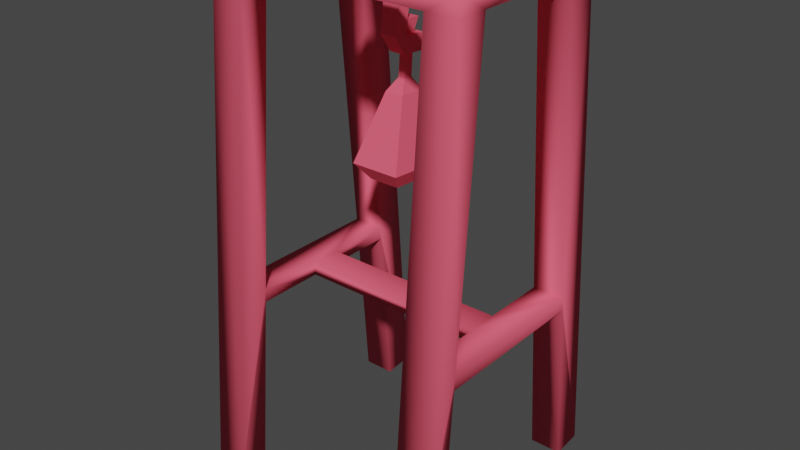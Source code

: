 # Source: viande.blend  (saved by Blender 2.93.21; exported with 4.5.12 LTS)
import bpy
from mathutils import Matrix  # noqa: F401  (used for matrix-valued properties, if any)

bpy.ops.wm.read_factory_settings(use_empty=True)
scene = bpy.context.scene
scene.name = 'Scene'

# ---- collections
col_collection = bpy.data.collections.new('Collection'); scene.collection.children.link(col_collection)

# ---- materials (node trees are filled in below, after node groups)
mat_color_15277357 = bpy.data.materials.new('color_15277357')
mat_color_15277357.use_transparent_shadow = False
mat_color_15277357.diffuse_color = (0.9137, 0.1137, 0.1765, 1.0)
mat_color_15277357.roughness = 1.0
mat_color_15277357.specular_intensity = 0.0

# ---- material node trees
mat_color_15277357.use_nodes = True; mat_color_15277357.node_tree.nodes.clear()
_N = mat_color_15277357.node_tree.nodes; _L = mat_color_15277357.node_tree.links
n0 = _N.new('ShaderNodeBsdfPrincipled'); n0.name = 'Principled BSDF'; n0.location = (10, 300)
n0.distribution = 'GGX'
n0.subsurface_method = 'BURLEY'
n0.inputs[0].default_value = (0.9137, 0.1137, 0.1765, 1.0)
n0.inputs[2].default_value = 1.0
n0.inputs[3].default_value = 1.45
n0.inputs[13].default_value = 0.0
n0.inputs[27].default_value = (0.0, 0.0, 0.0, 1.0)
n0.inputs[28].default_value = 1.0
n1 = _N.new('ShaderNodeOutputMaterial'); n1.name = 'Material Output'; n1.location = (300, 300)
_L.new(n0.outputs[0], n1.inputs[0])
n1.is_active_output = True

# ---- world
world_world = bpy.data.worlds.new('World'); scene.world = world_world
world_world.use_nodes = True; world_world.node_tree.nodes.clear()
_N = world_world.node_tree.nodes; _L = world_world.node_tree.links
n0 = _N.new('ShaderNodeOutputWorld'); n0.name = 'World Output'; n0.location = (300, 300)
n1 = _N.new('ShaderNodeBackground'); n1.name = 'Background'; n1.location = (10, 300)
n1.inputs[0].default_value = (0.05088, 0.05088, 0.05088, 1.0)
_L.new(n1.outputs[0], n0.inputs[0])
n0.is_active_output = True
world_world.color = (0.05088, 0.05088, 0.05088)
world_world.use_sun_shadow = False
world_world.sun_shadow_jitter_overblur = 0.0

# ---- meshes
me_obj_0 = bpy.data.meshes.new('obj_0')
me_obj_0.from_pydata([(-0.3012, 0.665, 0.2101), (-0.3012, 0.6235, 0.2094), (0.3007, 0.665, 0.2101), (-0.2259, -0.1254, 0.1962), (-0.2259, -0.1254, 0.03653), (-0.2259, -0.09378, 0.1937), (-0.2259, -0.5307, 0.3013), (-0.2259, 0.6235, 0.2094), (-0.2259, -0.09378, 0.03653), (0.2255, -0.1254, 0.03653), (0.2255, -0.09378, 0.03653), (0.2255, 0.6235, 0.2094), (0.3007, 0.6235, -0.209), (0.3007, -0.5307, -0.3006), (0.2255, -0.5307, -0.3006), (0.2255, 0.6235, -0.2086), (-0.2259, -0.1254, -0.1955), (-0.2259, -0.5307, -0.3006), (-0.2259, -0.09378, -0.193), (-0.2259, -0.5376, -0.2285), (-0.2259, 0.6235, -0.2086), (0.3007, 0.6235, 0.2097), (-0.3012, -0.5307, -0.3006), (-0.3012, 0.6235, -0.209), (-0.2259, 0.665, -0.1371), (-0.02281, 0.665, -0.1371), (-0.3012, 0.665, -0.2094), (0.3007, 0.665, -0.2094), (-0.3012, 0.665, 0.1934), (-0.2259, 0.665, 0.1378), (0.2255, -0.5307, 0.3013), (0.3007, -0.5307, 0.3013), (-0.2259, 0.6235, -0.1371), (0.3007, -0.1254, 0.1962), (0.3007, -0.5376, 0.2292), (0.2255, -0.5376, 0.2292), (0.2255, -0.1254, 0.1962), (0.2255, -0.1254, -0.1955), (0.2255, -0.5376, -0.2285), (0.3007, -0.5376, -0.2285), (0.2255, -0.09378, -0.0358), (0.2255, -0.1254, -0.0358), (-0.2259, -0.1254, -0.0358), (-0.2259, -0.09378, -0.0358), (0.3007, -0.1254, -0.1955), (-0.3012, -0.5307, 0.3013), (-0.3012, -0.09378, 0.1937), (-0.3012, -0.5376, -0.2285), (-0.3012, -0.1254, -0.1955), (-0.3012, -0.1254, 0.1962), (0.02233, 0.665, 0.1378), (0.2255, 0.665, 0.1378), (0.02233, 0.6235, 0.1378), (-0.3012, -0.09378, -0.193), (-0.3012, 0.6235, -0.1348), (0.2255, -0.09378, 0.1937), (0.2255, 0.6235, -0.1371), (0.2255, 0.6235, 0.1355), (0.2255, 0.665, -0.1371), (0.02233, 0.665, -0.1371), (0.02233, 0.6235, -0.1371), (-0.2259, -0.5376, 0.2292), (-0.3012, -0.5376, 0.2292), (0.2255, -0.09378, -0.193), (-0.3012, 0.6235, 0.1355), (-0.2259, 0.6235, 0.1378), (0.3007, -0.09378, -0.193), (0.3007, -0.09378, 0.1937), (-0.02281, 0.6235, 0.1378), (-0.02281, 0.6235, -0.1371), (0.3007, 0.6235, -0.1348), (0.3007, 0.6235, 0.1355), (-0.02281, 0.665, 0.1378), (0.01885, 0.6284, -0.01885), (0.01885, 0.5078, 0.002672), (0.01885, 0.6284, 0.01885), (0.01885, 0.4951, 0.03817), (-0.01885, 0.6284, -0.01885), (-0.01885, 0.5078, 0.002672), (-0.01885, 0.6284, 0.01885), (-0.01885, 0.4951, 0.03817), (0.007432, 0.4866, -0.0328), (0.01885, 0.4854, -0.04993), (0.01885, 0.4478, -0.04737), (-0.01885, 0.4854, -0.04993), (-0.01885, 0.4478, -0.04737), (-0.01885, 0.4517, 0.0092), (-0.01885, 0.4893, 0.006633), (0.01885, 0.4517, 0.0092), (0.01885, 0.4893, 0.006633), (-0.007432, 0.4866, -0.0328), (-0.007432, 0.4881, -0.0105), (0.007432, 0.4881, -0.0105), (0.01231, 0.5181, -0.0423), (-0.01231, 0.5181, -0.0423), (-0.01231, 0.5206, -0.005362), (0.01231, 0.5206, -0.005362), (0.007567, 0.449, -0.03044), (-0.007567, 0.449, -0.03044), (-0.007567, 0.4505, -0.007729), (0.007567, 0.4505, -0.007729), (0.007567, 0.3946, -0.02672), (-0.007567, 0.3946, -0.02672), (-0.007567, 0.3961, -0.004015), (0.007567, 0.3961, -0.004015), (0.02224, 0.3644, -0.04715), (-0.02224, 0.3644, -0.04715), (-0.02224, 0.3689, 0.01958), (0.02224, 0.3689, 0.01958), (0.05731, 0.2093, -0.08943), (-0.05731, 0.2093, -0.08943), (-0.05731, 0.221, 0.08254), (0.05731, 0.221, 0.08254), (0.03525, 0.174, -0.05377), (-0.03525, 0.174, -0.05377), (-0.03525, 0.1812, 0.052), (0.03525, 0.1812, 0.052), (0.005432, 0.16, -0.007864), (-0.005432, 0.16, -0.007864), (-0.005432, 0.1611, 0.008435), (0.005432, 0.1611, 0.008435)], [], [(0, 1, 2), (3, 4, 5), (3, 5, 6), (7, 6, 5), (8, 4, 9), (8, 9, 10), (2, 1, 7), (7, 11, 2), (12, 13, 14), (12, 14, 15), (16, 17, 18), (19, 17, 16), (20, 18, 17), (2, 11, 21), (22, 23, 17), (20, 17, 23), (24, 25, 26), (27, 26, 25), (26, 28, 29), (11, 30, 31), (11, 31, 21), (20, 32, 18), (33, 34, 35), (33, 35, 36), (37, 38, 39), (40, 41, 42), (40, 42, 43), (37, 39, 44), (1, 45, 6), (1, 6, 7), (5, 8, 46), (19, 16, 47), (48, 47, 16), (36, 9, 33), (48, 42, 49), (50, 51, 52), (46, 53, 49), (27, 12, 23), (27, 23, 26), (48, 53, 22), (47, 48, 22), (23, 22, 53), (53, 54, 23), (9, 36, 55), (56, 57, 58), (20, 15, 56), (59, 60, 58), (37, 14, 38), (12, 15, 23), (15, 20, 23), (51, 58, 57), (3, 61, 62), (3, 62, 49), (14, 63, 15), (37, 63, 14), (56, 15, 63), (52, 60, 50), (10, 9, 55), (59, 50, 60), (40, 63, 41), (37, 41, 63), (64, 54, 32), (64, 32, 65), (0, 29, 28), (44, 66, 33), (67, 33, 66), (44, 13, 66), (12, 66, 13), (39, 13, 44), (29, 24, 26), (52, 68, 69), (70, 27, 71), (52, 69, 60), (72, 2, 50), (51, 50, 2), (70, 71, 56), (12, 27, 70), (8, 5, 4), (71, 57, 56), (58, 27, 59), (49, 45, 46), (62, 45, 49), (45, 1, 46), (0, 28, 1), (16, 18, 42), (43, 42, 18), (51, 27, 58), (54, 64, 26), (2, 72, 0), (71, 67, 55), (57, 71, 55), (7, 57, 11), (46, 1, 64), (46, 64, 5), (65, 5, 64), (59, 27, 25), (50, 59, 25), (72, 50, 25), (29, 0, 72), (65, 68, 7), (52, 57, 7), (51, 57, 52), (72, 68, 29), (57, 55, 11), (36, 30, 55), (35, 30, 36), (11, 55, 30), (68, 52, 7), (28, 64, 1), (65, 29, 68), (27, 51, 2), (33, 67, 31), (34, 33, 31), (21, 31, 67), (67, 71, 21), (27, 2, 71), (2, 21, 71), (8, 10, 40), (8, 40, 43), (61, 3, 6), (5, 65, 7), (63, 40, 66), (40, 10, 66), (67, 66, 10), (67, 10, 55), (25, 24, 69), (32, 69, 24), (18, 53, 43), (46, 8, 53), (43, 53, 8), (65, 32, 24), (29, 65, 24), (70, 56, 66), (63, 66, 56), (9, 4, 42), (9, 42, 41), (26, 23, 54), (28, 26, 64), (18, 32, 53), (54, 53, 32), (58, 60, 56), (69, 32, 20), (69, 20, 60), (37, 44, 41), (44, 33, 41), (9, 41, 33), (56, 60, 20), (16, 42, 48), (4, 49, 42), (3, 49, 4), (12, 70, 66), (48, 49, 53), (72, 25, 68), (69, 68, 25), (34, 31, 30, 35), (62, 61, 6, 45), (47, 22, 17, 19), (13, 39, 38, 14), (73, 74, 76, 75), (75, 76, 80, 79), (79, 80, 78, 77), (77, 78, 74, 73), (85, 86, 99, 98), (82, 84, 85, 83), (88, 89, 82, 83), (74, 78, 87, 89), (87, 86, 85, 84), (80, 87, 78), (76, 89, 88), (80, 76, 88, 86), (84, 82, 81, 90), (91, 90, 94, 95), (82, 89, 92, 81), (87, 84, 90, 91), (89, 87, 91, 92), (96, 95, 94, 93), (81, 92, 96, 93), (92, 91, 95, 96), (90, 81, 93, 94), (99, 100, 104, 103), (83, 85, 98, 97), (86, 88, 100, 99), (88, 83, 97, 100), (101, 102, 106, 105), (100, 97, 101, 104), (97, 98, 102, 101), (98, 99, 103, 102), (107, 108, 112, 111), (102, 103, 107, 106), (103, 104, 108, 107), (104, 101, 105, 108), (112, 109, 113, 116), (108, 105, 109, 112), (105, 106, 110, 109), (106, 107, 111, 110), (113, 114, 118, 117), (109, 110, 114, 113), (110, 111, 115, 114), (111, 112, 116, 115), (119, 120, 117, 118), (114, 115, 119, 118), (115, 116, 120, 119), (116, 113, 117, 120), (80, 86, 87), (76, 74, 89)])
me_obj_0.polygons.foreach_set('use_smooth', [1, 1, 1, 1, 1, 1, 1, 1, 1, 1, 1, 1, 1, 1, 1, 1, 1, 1, 1, 1, 1, 1, 1, 1, 1, 1, 1, 1, 1, 1, 1, 1, 1, 1, 1, 1, 1, 1, 1, 1, 1, 1, 1, 1, 1, 1, 1, 1, 1, 1, 1, 1, 1, 1, 1, 1, 1, 1, 1, 1, 1, 1, 1, 1, 1, 1, 1, 1, 1, 1, 1, 1, 1, 1, 1, 1, 1, 1, 1, 1, 1, 1, 1, 1, 1, 1, 1, 1, 1, 1, 1, 1, 1, 1, 1, 1, 1, 1, 1, 1, 1, 1, 1, 1, 1, 1, 1, 1, 1, 1, 1, 1, 1, 1, 1, 1, 1, 1, 1, 1, 1, 1, 1, 1, 1, 1, 1, 1, 1, 1, 1, 1, 1, 1, 1, 1, 1, 1, 1, 1, 1, 1, 1, 1, 1, 1, 1, 1, 1, 1, 1, 1, 1, 1, 1, 1, 1, 1, 0, 0, 0, 0, 0, 0, 0, 0, 0, 0, 0, 0, 0, 0, 0, 0, 0, 0, 0, 0, 0, 0, 0, 0, 0, 0, 0, 0, 0, 0, 0, 0, 0, 0, 0, 0, 0, 0, 0, 0, 0, 0, 0, 0, 0, 0, 0])
_uv = me_obj_0.uv_layers.new(name='UVMap')
_uv.uv.foreach_set('vector', [0.09368, 0.5647, 0.07259, 0.5648, 0.09364, 0.2588, 0.02156, 0.7928, 0.02156, 0.714, 0.03716, 0.7915, 0.3199, 0.2109, 0.3199, 0.2331, 0.2844, 0.01545, 0.2842, 0.583, 0.2844, 0.01545, 0.3199, 0.2331, 0.1898, 0.9798, 0.1751, 0.9798, 0.1751, 0.7701, 0.1898, 0.9798, 0.1751, 0.7701, 0.1898, 0.7701, 0.09364, 0.2588, 0.07259, 0.5648, 0.07054, 0.5263, 0.07054, 0.5263, 0.07226, 0.2969, 0.09364, 0.2588, 0.08713, 0.5847, 0.08735, 0.01718, 0.1242, 0.01719, 0.08713, 0.5847, 0.1242, 0.01719, 0.124, 0.5848, 0.4842, 0.2185, 0.5213, 0.01603, 0.4852, 0.2343, 0.4857, 0.01522, 0.5213, 0.01603, 0.4842, 0.2185, 0.5203, 0.5852, 0.4852, 0.2343, 0.5213, 0.01603, 0.09364, 0.2588, 0.07226, 0.2969, 0.07255, 0.2587, 0.5583, 0.0161, 0.5572, 0.5853, 0.5213, 0.01603, 0.5203, 0.5852, 0.5213, 0.01603, 0.5572, 0.5853, 0.2218, 0.5077, 0.2237, 0.4008, 0.2592, 0.5479, 0.2647, 0.2313, 0.2592, 0.5479, 0.2237, 0.4008, 0.404, 0.1431, 0.404, 0.3256, 0.3699, 0.3004, 0.3664, 0.5829, 0.3673, 0.01374, 0.4043, 0.0138, 0.3664, 0.5829, 0.4043, 0.0138, 0.4034, 0.583, 0.5203, 0.5852, 0.4852, 0.588, 0.4852, 0.2343, 0.4397, 0.2098, 0.4388, 0.01311, 0.4745, 0.01293, 0.4397, 0.2098, 0.4745, 0.01293, 0.4755, 0.2096, 0.01371, 0.2188, 0.015, 0.01617, 0.05188, 0.01641, 0.2234, 0.7701, 0.2381, 0.7701, 0.2381, 0.9798, 0.2234, 0.7701, 0.2381, 0.9798, 0.2234, 0.9798, 0.01371, 0.2188, 0.05188, 0.01641, 0.05058, 0.2191, 0.2473, 0.583, 0.2475, 0.01544, 0.2844, 0.01545, 0.2473, 0.583, 0.2844, 0.01545, 0.2842, 0.583, 0.03716, 0.7915, 0.03716, 0.714, 0.07427, 0.7915, 0.6285, 0.01525, 0.6295, 0.212, 0.5927, 0.01541, 0.5937, 0.2121, 0.5927, 0.01541, 0.6295, 0.212, 0.12, 0.7984, 0.12, 0.8735, 0.08461, 0.7984, 0.08987, 0.5995, 0.127, 0.6783, 0.08987, 0.7928, 0.1304, 0.4003, 0.1304, 0.2971, 0.1515, 0.4003, 0.07427, 0.7915, 0.07427, 0.6008, 0.08987, 0.7928, 0.2647, 0.2313, 0.2865, 0.2317, 0.281, 0.5483, 0.2647, 0.2313, 0.281, 0.5483, 0.2592, 0.5479, 0.5937, 0.2121, 0.5936, 0.2345, 0.5583, 0.0161, 0.5927, 0.01541, 0.5937, 0.2121, 0.5583, 0.0161, 0.5572, 0.5853, 0.5583, 0.0161, 0.5936, 0.2345, 0.5936, 0.2345, 0.5936, 0.5883, 0.5572, 0.5853, 0.01949, 0.8735, 0.01949, 0.7984, 0.03436, 0.7996, 0.3466, 0.5228, 0.3466, 0.3983, 0.3656, 0.5228, 0.281, 0.5484, 0.2865, 0.5484, 0.2865, 0.5492, 0.2241, 0.3771, 0.2023, 0.3767, 0.226, 0.2702, 0.1597, 0.2126, 0.1242, 0.01719, 0.1586, 0.01647, 0.2865, 0.2317, 0.2865, 0.5484, 0.281, 0.5483, 0.2865, 0.5484, 0.281, 0.5484, 0.281, 0.5483, 0.3656, 0.3972, 0.3656, 0.5228, 0.3466, 0.3983, 0.1739, 0.2171, 0.1752, 0.01445, 0.2121, 0.01468, 0.1739, 0.2171, 0.2121, 0.01468, 0.2108, 0.2174, 0.1242, 0.01719, 0.1597, 0.2349, 0.124, 0.5848, 0.1597, 0.2126, 0.1597, 0.2349, 0.1242, 0.01719, 0.159, 0.5876, 0.124, 0.5848, 0.1597, 0.2349, 0.1651, 0.7501, 0.1651, 0.6146, 0.1855, 0.7501, 0.03436, 0.8735, 0.01949, 0.8735, 0.03436, 0.7996, 0.1855, 0.6146, 0.1855, 0.7501, 0.1651, 0.6146, 0.03436, 0.9075, 0.03436, 0.9815, 0.01949, 0.9075, 0.01949, 0.9827, 0.01949, 0.9075, 0.03436, 0.9815, 0.4228, 0.2993, 0.4228, 0.1769, 0.4569, 0.1758, 0.4228, 0.2993, 0.4569, 0.1758, 0.4569, 0.3004, 0.404, 0.3331, 0.3699, 0.3004, 0.404, 0.3256, 0.08461, 0.9827, 0.06974, 0.9815, 0.08461, 0.7984, 0.06974, 0.7996, 0.08461, 0.7984, 0.06974, 0.9815, 0.05058, 0.2191, 0.08735, 0.01718, 0.05163, 0.2348, 0.08713, 0.5847, 0.05163, 0.2348, 0.08735, 0.01718, 0.05188, 0.01641, 0.08735, 0.01718, 0.05058, 0.2191, 0.3699, 0.3004, 0.3699, 0.1758, 0.404, 0.1431, 0.1651, 0.7501, 0.1428, 0.7501, 0.1428, 0.6146, 0.4189, 0.5217, 0.3999, 0.5558, 0.4189, 0.3983, 0.1651, 0.7501, 0.1428, 0.6146, 0.1651, 0.6146, 0.1304, 0.4233, 0.09364, 0.2588, 0.1304, 0.4003, 0.1304, 0.2971, 0.1304, 0.4003, 0.09364, 0.2588, 0.4189, 0.5217, 0.4189, 0.3983, 0.4532, 0.5228, 0.4189, 0.5556, 0.3999, 0.5558, 0.4189, 0.5217, 0.03716, 0.714, 0.03716, 0.7915, 0.02156, 0.714, 0.4189, 0.3983, 0.4532, 0.3983, 0.4532, 0.5228, 0.226, 0.2702, 0.2647, 0.2313, 0.2241, 0.3771, 0.2108, 0.2174, 0.2475, 0.01544, 0.2119, 0.2331, 0.2121, 0.01468, 0.2475, 0.01544, 0.2108, 0.2174, 0.2475, 0.01544, 0.2473, 0.583, 0.2119, 0.2331, 0.404, 0.3331, 0.404, 0.3256, 0.4228, 0.3328, 0.02156, 0.5995, 0.03716, 0.6008, 0.02156, 0.6783, 0.03716, 0.6783, 0.02156, 0.6783, 0.03716, 0.6008, 0.3656, 0.3972, 0.3999, 0.5558, 0.3656, 0.5228, 0.4228, 0.1769, 0.4228, 0.2993, 0.404, 0.1431, 0.09364, 0.2588, 0.1304, 0.4233, 0.09368, 0.5647, 0.4397, 0.5859, 0.4397, 0.2322, 0.4767, 0.2321, 0.4767, 0.5859, 0.4397, 0.5859, 0.4767, 0.2321, 0.07054, 0.5263, 0.03472, 0.2966, 0.07226, 0.2969, 0.2119, 0.2331, 0.2473, 0.583, 0.2112, 0.5859, 0.2119, 0.2331, 0.2112, 0.5859, 0.175, 0.233, 0.1743, 0.5857, 0.175, 0.233, 0.2112, 0.5859, 0.2241, 0.3771, 0.2647, 0.2313, 0.2237, 0.4008, 0.1855, 0.7501, 0.1855, 0.6146, 0.2078, 0.6146, 0.2078, 0.7501, 0.1855, 0.7501, 0.2078, 0.6146, 0.1304, 0.5265, 0.09368, 0.5647, 0.1304, 0.4233, 0.03416, 0.526, 0.03494, 0.4228, 0.07054, 0.5263, 0.03511, 0.3999, 0.03472, 0.2966, 0.07054, 0.5263, 0.1304, 0.2971, 0.1515, 0.2971, 0.1515, 0.4003, 0.1304, 0.4233, 0.1515, 0.4233, 0.1304, 0.5265, 0.3302, 0.5858, 0.3313, 0.232, 0.3664, 0.5829, 0.3303, 0.2162, 0.3673, 0.01374, 0.3313, 0.232, 0.3318, 0.01293, 0.3673, 0.01374, 0.3303, 0.2162, 0.3664, 0.5829, 0.3313, 0.232, 0.3673, 0.01374, 0.03494, 0.4228, 0.03511, 0.3999, 0.07054, 0.5263, 0.404, 0.3256, 0.4228, 0.2993, 0.4228, 0.3328, 0.1515, 0.5265, 0.1304, 0.5265, 0.1515, 0.4233, 0.3999, 0.5558, 0.3656, 0.3972, 0.3999, 0.3642, 0.4397, 0.2098, 0.4397, 0.2322, 0.4043, 0.0138, 0.4388, 0.01311, 0.4397, 0.2098, 0.4043, 0.0138, 0.4034, 0.583, 0.4043, 0.0138, 0.4397, 0.2322, 0.4397, 0.2322, 0.4397, 0.5859, 0.4034, 0.583, 0.3999, 0.5558, 0.3999, 0.3642, 0.4189, 0.3983, 0.3999, 0.3642, 0.4189, 0.3644, 0.4189, 0.3983, 0.1898, 0.9798, 0.1898, 0.7701, 0.2234, 0.7701, 0.1898, 0.9798, 0.2234, 0.7701, 0.2234, 0.9798, 0.3187, 0.01472, 0.3199, 0.2109, 0.2844, 0.01545, 0.3199, 0.2331, 0.3192, 0.5858, 0.2842, 0.583, 0.03436, 0.9815, 0.03436, 0.9075, 0.06974, 0.9815, 0.03436, 0.9075, 0.03436, 0.8735, 0.06974, 0.9815, 0.06974, 0.7996, 0.06974, 0.9815, 0.03436, 0.8735, 0.06974, 0.7996, 0.03436, 0.8735, 0.03436, 0.7996, 0.2237, 0.4008, 0.2218, 0.5077, 0.2019, 0.4005, 0.2, 0.5073, 0.2019, 0.4005, 0.2218, 0.5077, 0.03716, 0.6008, 0.07427, 0.6008, 0.03716, 0.6783, 0.07427, 0.7915, 0.03716, 0.714, 0.07427, 0.6008, 0.03716, 0.6783, 0.07427, 0.6008, 0.03716, 0.714, 0.3511, 0.3004, 0.3511, 0.1758, 0.3699, 0.1758, 0.3699, 0.3004, 0.3511, 0.3004, 0.3699, 0.1758, 0.05084, 0.5876, 0.01395, 0.5874, 0.05163, 0.2348, 0.01475, 0.2347, 0.05163, 0.2348, 0.01395, 0.5874, 0.1751, 0.7701, 0.1751, 0.9798, 0.1415, 0.9798, 0.1751, 0.7701, 0.1415, 0.9798, 0.1415, 0.7701, 0.404, 0.1431, 0.4228, 0.1432, 0.4228, 0.1769, 0.404, 0.3256, 0.404, 0.1431, 0.4228, 0.2993, 0.6306, 0.2345, 0.6306, 0.5882, 0.5936, 0.2345, 0.5936, 0.5883, 0.5936, 0.2345, 0.6306, 0.5882, 0.226, 0.2702, 0.2023, 0.3767, 0.2041, 0.2698, 0.2835, 0.5493, 0.281, 0.5493, 0.281, 0.5484, 0.2835, 0.5493, 0.281, 0.5484, 0.2841, 0.5493, 0.12, 0.9827, 0.08461, 0.9827, 0.12, 0.9075, 0.08461, 0.9827, 0.08461, 0.7984, 0.12, 0.9075, 0.12, 0.8735, 0.12, 0.9075, 0.08461, 0.7984, 0.2865, 0.5492, 0.2841, 0.5493, 0.281, 0.5484, 0.127, 0.5995, 0.127, 0.6783, 0.08987, 0.5995, 0.127, 0.714, 0.08987, 0.7928, 0.127, 0.6783, 0.127, 0.7928, 0.08987, 0.7928, 0.127, 0.714, 0.08713, 0.5847, 0.05084, 0.5876, 0.05163, 0.2348, 0.08987, 0.5995, 0.08987, 0.7928, 0.07427, 0.6008, 0.2078, 0.7501, 0.2078, 0.6146, 0.2283, 0.7501, 0.2283, 0.6146, 0.2283, 0.7501, 0.2078, 0.6146, 0.4388, 0.01311, 0.4043, 0.0138, 0.3673, 0.01374, 0.4745, 0.01293, 0.2121, 0.01468, 0.3187, 0.01472, 0.2844, 0.01545, 0.2475, 0.01544, 0.5927, 0.01541, 0.5583, 0.0161, 0.5213, 0.01603, 0.6285, 0.01525, 0.08735, 0.01718, 0.05188, 0.01641, 0.015, 0.01617, 0.1242, 0.01719, 0.8052, 0.556, 0.8142, 0.376, 0.8625, 0.3664, 0.8621, 0.5486, 0.8621, 0.5486, 0.8625, 0.3664, 0.9049, 0.3629, 0.9237, 0.5459, 0.9237, 0.5459, 0.9049, 0.3629, 0.9553, 0.3627, 0.9812, 0.548, 0.7481, 0.5528, 0.7586, 0.3674, 0.8142, 0.376, 0.8052, 0.556, 0.9112, 0.2276, 0.8964, 0.307, 0.8835, 0.285, 0.8878, 0.2514, 0.8171, 0.279, 0.7949, 0.2517, 0.8375, 0.2443, 0.8333, 0.2726, 0.8597, 0.3112, 0.823, 0.3468, 0.8171, 0.279, 0.8333, 0.2726, 0.8142, 0.376, 0.7586, 0.3674, 0.7622, 0.3415, 0.823, 0.3468, 0.9377, 0.3366, 0.8964, 0.307, 0.9112, 0.2276, 0.9746, 0.2485, 0.9049, 0.3629, 0.9377, 0.3366, 0.9553, 0.3627, 0.8625, 0.3664, 0.823, 0.3468, 0.8597, 0.3112, 0.9049, 0.3629, 0.8625, 0.3664, 0.8597, 0.3112, 0.8964, 0.307, 0.7949, 0.2517, 0.8171, 0.279, 0.8045, 0.2892, 0.7889, 0.2804, 0.8748, 0.07488, 0.8788, 0.04128, 0.9289, 0.03617, 0.9222, 0.09182, 0.8171, 0.279, 0.823, 0.3468, 0.8053, 0.3186, 0.8045, 0.2892, 0.9377, 0.3366, 0.9746, 0.2485, 0.9812, 0.2826, 0.9666, 0.3174, 0.823, 0.3468, 0.7622, 0.3415, 0.7823, 0.3165, 0.8053, 0.3186, 0.9046, 0.1247, 0.9289, 0.153, 0.8864, 0.1895, 0.8621, 0.1613, 0.8385, 0.1168, 0.8642, 0.09473, 0.9046, 0.1247, 0.8621, 0.1613, 0.8642, 0.09473, 0.8748, 0.07488, 0.9222, 0.09182, 0.9046, 0.1247, 0.8173, 0.1243, 0.8385, 0.1168, 0.8621, 0.1613, 0.827, 0.1737, 0.7907, 0.5913, 0.8109, 0.5924, 0.8103, 0.6872, 0.7796, 0.6877, 0.8333, 0.2726, 0.8375, 0.2443, 0.8515, 0.2594, 0.8479, 0.2742, 0.8964, 0.307, 0.8597, 0.3112, 0.8634, 0.2914, 0.8835, 0.285, 0.8597, 0.3112, 0.8333, 0.2726, 0.8479, 0.2742, 0.8634, 0.2914, 0.8531, 0.6737, 0.8759, 0.6601, 0.9398, 0.7012, 0.879, 0.7358, 0.8109, 0.5924, 0.8396, 0.59, 0.8531, 0.6737, 0.8103, 0.6872, 0.8396, 0.59, 0.8584, 0.5861, 0.8759, 0.6601, 0.8531, 0.6737, 0.7578, 0.5869, 0.7907, 0.5913, 0.7796, 0.6877, 0.7472, 0.6656, 0.7613, 0.7443, 0.8024, 0.7506, 0.7976, 0.8796, 0.7325, 0.8603, 0.7472, 0.6656, 0.7796, 0.6877, 0.7613, 0.7443, 0.684, 0.689, 0.7796, 0.6877, 0.8103, 0.6872, 0.8024, 0.7506, 0.7613, 0.7443, 0.8103, 0.6872, 0.8531, 0.6737, 0.879, 0.7358, 0.8024, 0.7506, 0.7976, 0.8796, 0.8984, 0.8857, 0.8867, 0.9165, 0.7921, 0.9275, 0.8024, 0.7506, 0.879, 0.7358, 0.8984, 0.8857, 0.7976, 0.8796, 0.879, 0.7358, 0.9398, 0.7012, 0.9915, 0.931, 0.8984, 0.8857, 0.684, 0.689, 0.7613, 0.7443, 0.7325, 0.8603, 0.5229, 0.8883, 0.8867, 0.9165, 0.9322, 0.9622, 0.8659, 0.9654, 0.8586, 0.9549, 0.8984, 0.8857, 0.9915, 0.931, 0.9322, 0.9622, 0.8867, 0.9165, 0.5229, 0.8883, 0.7325, 0.8603, 0.7263, 0.9044, 0.5968, 0.9546, 0.7325, 0.8603, 0.7976, 0.8796, 0.7921, 0.9275, 0.7263, 0.9044, 0.7063, 0.9649, 0.7143, 0.977, 0.696, 0.9891, 0.688, 0.9769, 0.5968, 0.9546, 0.7263, 0.9044, 0.7063, 0.9649, 0.688, 0.9769, 0.7263, 0.9044, 0.7921, 0.9275, 0.7208, 0.972, 0.7063, 0.9649, 0.7921, 0.9275, 0.8867, 0.9165, 0.8586, 0.9549, 0.8438, 0.9589, 0.9049, 0.3629, 0.8964, 0.307, 0.9377, 0.3366, 0.8625, 0.3664, 0.8142, 0.376, 0.823, 0.3468])
me_obj_0.materials.append(mat_color_15277357)
me_obj_0.use_remesh_fix_poles = True
me_obj_0.use_remesh_preserve_attributes = False
me_obj_0.update()
me_obj_0.normals_split_custom_set([tuple(v) for v in zip(*[iter([-0.5764, 0.5725, 0.5831, -0.7182, 0.02132, 0.6955, 0.5761, 0.5745, 0.5814, 0.895, -0.3277, -0.3025, 0.3015, -0.9045, 0.3015, 0.9138, 0.2753, -0.2985, 0.895, -0.3277, -0.3025, 0.9138, 0.2753, -0.2985, 0.5782, -0.5244, 0.6251, 0.3168, -0.2885, 0.9035, 0.5782, -0.5244, 0.6251, 0.9138, 0.2753, -0.2985, 0.3015, 0.9045, 0.3015, 0.3015, -0.9045, 0.3015, -0.3015, -0.9045, 0.3015, 0.3015, 0.9045, 0.3015, -0.3015, -0.9045, 0.3015, -0.3015, 0.9045, 0.3015, 0.5761, 0.5745, 0.5814, -0.7182, 0.02132, 0.6955, 0.3168, -0.2885, 0.9035, 0.3168, -0.2885, 0.9035, -0.3186, -0.2877, 0.9032, 0.5761, 0.5745, 0.5814, 0.7163, 0.02343, -0.6974, 0.5782, -0.5245, -0.625, -0.5782, -0.5245, -0.625, 0.7163, 0.02343, -0.6974, -0.5782, -0.5245, -0.625, -0.3239, -0.8952, -0.306, 0.895, -0.3277, 0.3025, 0.5782, -0.5245, -0.625, 0.9135, 0.2763, 0.2986, 0.5766, -0.626, 0.525, 0.5782, -0.5245, -0.625, 0.895, -0.3277, 0.3025, 0.3239, -0.8953, -0.3058, 0.9135, 0.2763, 0.2986, 0.5782, -0.5245, -0.625, 0.5761, 0.5745, 0.5814, -0.3186, -0.2877, 0.9032, 0.7154, 0.02447, 0.6983, -0.5782, -0.5245, -0.625, -0.7163, 0.02343, -0.6974, 0.5782, -0.5245, -0.625, 0.3239, -0.8953, -0.3058, 0.5782, -0.5245, -0.625, -0.7163, 0.02343, -0.6974, 0.3015, 0.9045, 0.3015, -0.3015, 0.9045, 0.3015, -0.5769, 0.5749, -0.5802, 0.5769, 0.5749, -0.5802, -0.5769, 0.5749, -0.5802, -0.3015, 0.9045, 0.3015, -0.5769, 0.5749, -0.5802, -0.7071, 0.7071, 0.0, 0.3015, 0.9045, -0.3015, -0.3186, -0.2877, 0.9032, -0.5782, -0.5244, 0.625, 0.5782, -0.5244, 0.625, -0.3186, -0.2877, 0.9032, 0.5782, -0.5244, 0.625, 0.7154, 0.02447, 0.6983, 0.3239, -0.8953, -0.3058, 0.5676, -0.5912, 0.573, 0.9135, 0.2763, 0.2986, 0.895, -0.3277, -0.3025, 0.5766, -0.626, -0.525, -0.5766, -0.626, -0.525, 0.895, -0.3277, -0.3025, -0.5766, -0.626, -0.525, -0.895, -0.3277, -0.3025, -0.895, -0.3277, 0.3025, -0.5766, -0.626, 0.525, 0.5766, -0.626, 0.525, -0.3015, 0.9045, -0.3015, -0.3015, -0.9045, -0.3015, 0.3015, -0.9045, -0.3015, -0.3015, 0.9045, -0.3015, 0.3015, -0.9045, -0.3015, 0.3015, 0.9045, -0.3015, -0.895, -0.3277, 0.3025, 0.5766, -0.626, 0.525, 0.895, -0.3277, 0.3025, -0.7182, 0.02132, 0.6955, -0.5782, -0.5244, 0.625, 0.5782, -0.5244, 0.6251, -0.7182, 0.02132, 0.6955, 0.5782, -0.5244, 0.6251, 0.3168, -0.2885, 0.9035, 0.9138, 0.2753, -0.2985, 0.3015, 0.9045, 0.3015, -0.9139, 0.2752, -0.2985, 0.5766, -0.626, 0.525, 0.895, -0.3277, 0.3025, -0.5766, -0.626, 0.525, -0.895, -0.3277, 0.3025, -0.5766, -0.626, 0.525, 0.895, -0.3277, 0.3025, -0.895, -0.3277, -0.3025, -0.3015, -0.9045, 0.3015, 0.895, -0.3277, -0.3025, -0.895, -0.3277, 0.3025, 0.3015, -0.9045, -0.3015, -0.895, -0.3277, -0.3025, 0.3015, 0.9045, -0.3015, -0.2907, 0.9092, -0.2979, 0.3011, -0.9047, -0.3015, -0.9139, 0.2752, -0.2985, -0.9135, 0.2762, 0.2987, -0.895, -0.3277, -0.3025, 0.5769, 0.5749, -0.5802, 0.7163, 0.02343, -0.6974, -0.7163, 0.02343, -0.6974, 0.5769, 0.5749, -0.5802, -0.7163, 0.02343, -0.6974, -0.5769, 0.5749, -0.5802, -0.895, -0.3277, 0.3025, -0.9135, 0.2762, 0.2987, -0.5782, -0.5245, -0.625, -0.5766, -0.626, 0.525, -0.895, -0.3277, 0.3025, -0.5782, -0.5245, -0.625, -0.7163, 0.02343, -0.6974, -0.5782, -0.5245, -0.625, -0.9135, 0.2762, 0.2987, -0.9135, 0.2762, 0.2987, -0.8915, -0.3361, 0.3039, -0.7163, 0.02343, -0.6974, -0.3015, -0.9045, 0.3015, -0.895, -0.3277, -0.3025, -0.9139, 0.2752, -0.2985, -0.5676, -0.5912, 0.573, -0.5751, -0.5819, -0.575, -0.3015, 0.9045, 0.3015, 0.3239, -0.8953, -0.3058, -0.3239, -0.8952, -0.306, -0.5676, -0.5912, 0.573, 0.3015, 0.9045, 0.3015, 0.3015, -0.9045, 0.3015, -0.3015, 0.9045, 0.3015, -0.895, -0.3277, 0.3025, -0.5782, -0.5245, -0.625, -0.5766, -0.626, 0.525, 0.7163, 0.02343, -0.6974, -0.3239, -0.8952, -0.306, -0.7163, 0.02343, -0.6974, -0.3239, -0.8952, -0.306, 0.3239, -0.8953, -0.3058, -0.7163, 0.02343, -0.6974, -0.2907, 0.9092, -0.2979, -0.3015, 0.9045, 0.3015, -0.5751, -0.5819, -0.575, 0.895, -0.3277, -0.3025, 0.5766, -0.626, -0.525, -0.5766, -0.626, -0.525, 0.895, -0.3277, -0.3025, -0.5766, -0.626, -0.525, -0.895, -0.3277, -0.3025, -0.5782, -0.5245, -0.625, -0.9135, 0.2763, 0.2986, -0.3239, -0.8952, -0.306, -0.895, -0.3277, 0.3025, -0.9135, 0.2763, 0.2986, -0.5782, -0.5245, -0.625, -0.5676, -0.5912, 0.573, -0.3239, -0.8952, -0.306, -0.9135, 0.2763, 0.2986, 0.3011, -0.9047, -0.3015, 0.3015, -0.9045, 0.3015, 0.3015, 0.9045, -0.3015, -0.3015, 0.9045, 0.3015, -0.3015, -0.9045, 0.3015, -0.9139, 0.2752, -0.2985, 0.3015, 0.9045, 0.3015, 0.3015, 0.9045, -0.3015, 0.3015, -0.9045, 0.3015, -0.3015, 0.9045, -0.3015, -0.9135, 0.2763, 0.2986, -0.3015, -0.9045, -0.3015, -0.895, -0.3277, 0.3025, -0.3015, -0.9045, -0.3015, -0.9135, 0.2763, 0.2986, -0.8918, -0.3351, -0.3039, -0.8915, -0.3361, 0.3039, 0.5676, -0.5912, 0.573, -0.8918, -0.3351, -0.3039, 0.5676, -0.5912, 0.573, 0.5682, -0.5904, -0.5731, -0.5764, 0.5725, 0.5831, 0.3015, 0.9045, -0.3015, -0.7071, 0.7071, 0.0, 0.895, -0.3277, 0.3025, 0.9135, 0.2762, 0.2987, 0.895, -0.3277, -0.3025, 0.9139, 0.2752, -0.2985, 0.895, -0.3277, -0.3025, 0.9135, 0.2762, 0.2987, 0.895, -0.3277, 0.3025, 0.5782, -0.5245, -0.625, 0.9135, 0.2762, 0.2987, 0.7163, 0.02343, -0.6974, 0.9135, 0.2762, 0.2987, 0.5782, -0.5245, -0.625, 0.5766, -0.626, 0.525, 0.5782, -0.5245, -0.625, 0.895, -0.3277, 0.3025, 0.3015, 0.9045, -0.3015, 0.3015, 0.9045, 0.3015, -0.5769, 0.5749, -0.5802, 0.3011, -0.9047, -0.3015, -0.3015, -0.9045, -0.3015, -0.3015, -0.9045, 0.3015, 0.8915, -0.3361, 0.3039, 0.5769, 0.5749, -0.5802, 0.8949, -0.3281, -0.3025, 0.3011, -0.9047, -0.3015, -0.3015, -0.9045, 0.3015, 0.3015, -0.9045, 0.3015, -0.3015, 0.9045, -0.3015, 0.5761, 0.5745, 0.5814, 0.3015, 0.9045, -0.3015, -0.2907, 0.9092, -0.2979, 0.3015, 0.9045, -0.3015, 0.5761, 0.5745, 0.5814, 0.8915, -0.3361, 0.3039, 0.8949, -0.3281, -0.3025, -0.5676, -0.5912, 0.573, 0.7163, 0.02343, -0.6974, 0.5769, 0.5749, -0.5802, 0.8915, -0.3361, 0.3039, 0.3015, 0.9045, 0.3015, 0.9138, 0.2753, -0.2985, 0.3015, -0.9045, 0.3015, 0.8949, -0.3281, -0.3025, -0.5751, -0.5819, -0.575, -0.5676, -0.5912, 0.573, -0.3015, 0.9045, 0.3015, 0.5769, 0.5749, -0.5802, 0.3015, 0.9045, 0.3015, -0.895, -0.3277, -0.3025, -0.5782, -0.5244, 0.625, -0.9139, 0.2752, -0.2985, -0.5766, -0.626, -0.525, -0.5782, -0.5244, 0.625, -0.895, -0.3277, -0.3025, -0.5782, -0.5244, 0.625, -0.7182, 0.02132, 0.6955, -0.9139, 0.2752, -0.2985, -0.5764, 0.5725, 0.5831, -0.7071, 0.7071, 0.0, -0.7182, 0.02132, 0.6955, 0.895, -0.3277, 0.3025, 0.9135, 0.2763, 0.2986, 0.3015, -0.9045, -0.3015, 0.3015, 0.9045, -0.3015, 0.3015, -0.9045, -0.3015, 0.9135, 0.2763, 0.2986, -0.2907, 0.9092, -0.2979, 0.5769, 0.5749, -0.5802, -0.3015, 0.9045, 0.3015, -0.8915, -0.3361, 0.3039, -0.8918, -0.3351, -0.3039, -0.5769, 0.5749, -0.5802, 0.5761, 0.5745, 0.5814, -0.3015, 0.9045, -0.3015, -0.5764, 0.5725, 0.5831, 0.8949, -0.3281, -0.3025, 0.9139, 0.2752, -0.2985, -0.9139, 0.2752, -0.2985, -0.5751, -0.5819, -0.575, 0.8949, -0.3281, -0.3025, -0.9139, 0.2752, -0.2985, 0.3168, -0.2885, 0.9035, -0.5751, -0.5819, -0.575, -0.3186, -0.2877, 0.9032, -0.9139, 0.2752, -0.2985, -0.7182, 0.02132, 0.6955, -0.8918, -0.3351, -0.3039, -0.9139, 0.2752, -0.2985, -0.8918, -0.3351, -0.3039, 0.9138, 0.2753, -0.2985, 0.5682, -0.5904, -0.5731, 0.9138, 0.2753, -0.2985, -0.8918, -0.3351, -0.3039, 0.3015, 0.9045, 0.3015, 0.5769, 0.5749, -0.5802, -0.3015, 0.9045, 0.3015, 0.3015, 0.9045, -0.3015, 0.3015, 0.9045, 0.3015, -0.3015, 0.9045, 0.3015, -0.3015, 0.9045, -0.3015, 0.3015, 0.9045, -0.3015, -0.3015, 0.9045, 0.3015, 0.3015, 0.9045, -0.3015, -0.5764, 0.5725, 0.5831, -0.3015, 0.9045, -0.3015, 0.5682, -0.5904, -0.5731, -0.3015, -0.9045, -0.3015, 0.3168, -0.2885, 0.9035, 0.3011, -0.9047, -0.3015, -0.5751, -0.5819, -0.575, 0.3168, -0.2885, 0.9035, -0.2907, 0.9092, -0.2979, -0.5751, -0.5819, -0.575, 0.3011, -0.9047, -0.3015, -0.3015, 0.9045, -0.3015, -0.3015, -0.9045, -0.3015, 0.3015, 0.9045, -0.3015, -0.5751, -0.5819, -0.575, -0.9139, 0.2752, -0.2985, -0.3186, -0.2877, 0.9032, -0.895, -0.3277, -0.3025, -0.5782, -0.5244, 0.625, -0.9139, 0.2752, -0.2985, -0.5766, -0.626, -0.525, -0.5782, -0.5244, 0.625, -0.895, -0.3277, -0.3025, -0.3186, -0.2877, 0.9032, -0.9139, 0.2752, -0.2985, -0.5782, -0.5244, 0.625, -0.3015, -0.9045, -0.3015, 0.3011, -0.9047, -0.3015, 0.3168, -0.2885, 0.9035, -0.7071, 0.7071, 0.0, -0.8918, -0.3351, -0.3039, -0.7182, 0.02132, 0.6955, 0.5682, -0.5904, -0.5731, 0.3015, 0.9045, -0.3015, -0.3015, -0.9045, -0.3015, 0.5769, 0.5749, -0.5802, -0.2907, 0.9092, -0.2979, 0.5761, 0.5745, 0.5814, 0.895, -0.3277, -0.3025, 0.9139, 0.2752, -0.2985, 0.5782, -0.5244, 0.625, 0.5766, -0.626, -0.525, 0.895, -0.3277, -0.3025, 0.5782, -0.5244, 0.625, 0.7154, 0.02447, 0.6983, 0.5782, -0.5244, 0.625, 0.9139, 0.2752, -0.2985, 0.9139, 0.2752, -0.2985, 0.8949, -0.3281, -0.3025, 0.7154, 0.02447, 0.6983, 0.5769, 0.5749, -0.5802, 0.5761, 0.5745, 0.5814, 0.8949, -0.3281, -0.3025, 0.5761, 0.5745, 0.5814, 0.7154, 0.02447, 0.6983, 0.8949, -0.3281, -0.3025, 0.3015, 0.9045, 0.3015, -0.3015, 0.9045, 0.3015, -0.3015, 0.9045, -0.3015, 0.3015, 0.9045, 0.3015, -0.3015, 0.9045, -0.3015, 0.3015, 0.9045, -0.3015, 0.5766, -0.626, -0.525, 0.895, -0.3277, -0.3025, 0.5782, -0.5244, 0.6251, 0.9138, 0.2753, -0.2985, 0.5682, -0.5904, -0.5731, 0.3168, -0.2885, 0.9035, -0.9135, 0.2763, 0.2986, -0.3015, 0.9045, -0.3015, 0.9135, 0.2762, 0.2987, -0.3015, 0.9045, -0.3015, -0.3015, 0.9045, 0.3015, 0.9135, 0.2762, 0.2987, 0.9139, 0.2752, -0.2985, 0.9135, 0.2762, 0.2987, -0.3015, 0.9045, 0.3015, 0.9139, 0.2752, -0.2985, -0.3015, 0.9045, 0.3015, -0.9139, 0.2752, -0.2985, -0.3015, 0.9045, 0.3015, 0.3015, 0.9045, 0.3015, -0.3015, -0.9045, 0.3015, 0.5676, -0.5912, 0.573, -0.3015, -0.9045, 0.3015, 0.3015, 0.9045, 0.3015, 0.9135, 0.2763, 0.2986, -0.9135, 0.2762, 0.2987, 0.3015, 0.9045, -0.3015, -0.9139, 0.2752, -0.2985, 0.3015, 0.9045, 0.3015, -0.9135, 0.2762, 0.2987, 0.3015, 0.9045, -0.3015, -0.9135, 0.2762, 0.2987, 0.3015, 0.9045, 0.3015, 0.5682, -0.5904, -0.5731, 0.5676, -0.5912, 0.573, 0.3015, 0.9045, 0.3015, 0.3015, 0.9045, -0.3015, 0.5682, -0.5904, -0.5731, 0.3015, 0.9045, 0.3015, 0.8915, -0.3361, 0.3039, -0.5676, -0.5912, 0.573, 0.9135, 0.2762, 0.2987, -0.9135, 0.2763, 0.2986, 0.9135, 0.2762, 0.2987, -0.5676, -0.5912, 0.573, -0.3015, -0.9045, 0.3015, 0.3015, -0.9045, 0.3015, 0.3015, -0.9045, -0.3015, -0.3015, -0.9045, 0.3015, 0.3015, -0.9045, -0.3015, -0.3015, -0.9045, -0.3015, -0.5769, 0.5749, -0.5802, -0.7163, 0.02343, -0.6974, -0.8915, -0.3361, 0.3039, -0.7071, 0.7071, 0.0, -0.5769, 0.5749, -0.5802, -0.8918, -0.3351, -0.3039, 0.9135, 0.2763, 0.2986, 0.5676, -0.5912, 0.573, -0.9135, 0.2762, 0.2987, -0.8915, -0.3361, 0.3039, -0.9135, 0.2762, 0.2987, 0.5676, -0.5912, 0.573, -0.3015, 0.9045, 0.3015, 0.3015, -0.9045, 0.3015, -0.5676, -0.5912, 0.573, -0.3015, -0.9045, 0.3015, 0.5676, -0.5912, 0.573, 0.3239, -0.8953, -0.3058, -0.3015, -0.9045, 0.3015, 0.3239, -0.8953, -0.3058, 0.3015, -0.9045, 0.3015, -0.895, -0.3277, 0.3025, 0.895, -0.3277, 0.3025, -0.3015, -0.9045, -0.3015, 0.895, -0.3277, 0.3025, 0.895, -0.3277, -0.3025, -0.3015, -0.9045, -0.3015, -0.3015, -0.9045, 0.3015, -0.3015, -0.9045, -0.3015, 0.895, -0.3277, -0.3025, -0.5676, -0.5912, 0.573, 0.3015, -0.9045, 0.3015, 0.3239, -0.8953, -0.3058, 0.895, -0.3277, 0.3025, 0.3015, -0.9045, -0.3015, -0.895, -0.3277, 0.3025, 0.3015, -0.9045, 0.3015, -0.895, -0.3277, -0.3025, 0.3015, -0.9045, -0.3015, 0.895, -0.3277, -0.3025, -0.895, -0.3277, -0.3025, 0.3015, -0.9045, 0.3015, 0.7163, 0.02343, -0.6974, 0.8915, -0.3361, 0.3039, 0.9135, 0.2762, 0.2987, -0.895, -0.3277, 0.3025, -0.895, -0.3277, -0.3025, -0.9135, 0.2762, 0.2987, -0.3015, 0.9045, -0.3015, -0.3015, 0.9045, 0.3015, -0.3015, -0.9045, -0.3015, -0.3015, -0.9045, 0.3015, -0.3015, -0.9045, -0.3015, -0.3015, 0.9045, 0.3015, 0.5766, -0.626, -0.525, 0.5782, -0.5244, 0.625, -0.5782, -0.5244, 0.625, -0.5766, -0.626, -0.525, -0.5766, -0.626, -0.525, 0.5766, -0.626, -0.525, 0.5782, -0.5244, 0.6251, -0.5782, -0.5244, 0.625, -0.5766, -0.626, 0.525, -0.5782, -0.5245, -0.625, 0.5782, -0.5245, -0.625, 0.5766, -0.626, 0.525, 0.5782, -0.5245, -0.625, 0.5766, -0.626, 0.525, -0.5766, -0.626, 0.525, -0.5782, -0.5245, -0.625, -1.0, 1.932e-08, 0.0, -1.0, 1.932e-08, 0.0, -1.0, 1.932e-08, 0.0, -1.0, 1.932e-08, 0.0, 0.0, -0.1434, -0.9897, 0.0, -0.1434, -0.9897, 0.0, -0.1434, -0.9897, 0.0, -0.1434, -0.9897, 1.0, 1.932e-08, 0.0, 1.0, 1.932e-08, 0.0, 1.0, 1.932e-08, 0.0, 1.0, 1.932e-08, 0.0, 0.0, 0.1756, 0.9845, 0.0, 0.1756, 0.9845, 0.0, 0.1756, 0.9845, 0.0, 0.1756, 0.9845, -4.058e-09, 0.9977, -0.06809, -4.058e-09, 0.9977, -0.06809, -4.058e-09, 0.9977, -0.06809, -4.058e-09, 0.9977, -0.06809, 0.0, 0.06809, 0.9977, 0.0, 0.06809, 0.9977, 0.0, 0.06809, 0.9977, 0.0, 0.06809, 0.9977, -1.0, 3.064e-08, 0.0, -1.0, 3.064e-08, 0.0, -1.0, 3.064e-08, 0.0, -1.0, 3.064e-08, 0.0, 0.0, 0.2097, 0.9778, 0.0, 0.2097, 0.9778, 0.0, 0.2097, 0.9778, 0.0, 0.2097, 0.9778, 1.0, 3.064e-08, 0.0, 1.0, 3.064e-08, 0.0, 1.0, 3.064e-08, 0.0, 1.0, 3.064e-08, 0.0, 1.0, -1.202e-07, 0.0, 1.0, -1.202e-07, 0.0, 1.0, -1.202e-07, 0.0, -1.0, -2.423e-08, 0.0, -1.0, -2.423e-08, 0.0, -1.0, -2.423e-08, 0.0, 0.0, 0.5554, -0.8316, 0.0, 0.5554, -0.8316, 0.0, 0.5554, -0.8316, 0.0, 0.5554, -0.8316, 0.0, -0.9977, 0.0681, 0.0, -0.9977, 0.0681, 0.0, -0.9977, 0.0681, 0.0, -0.9977, 0.0681, 0.9886, 0.1501, -0.01025, 0.9886, 0.1501, -0.01025, 0.9886, 0.1501, -0.01025, 0.9886, 0.1501, -0.01025, -2.571e-06, -0.9977, 0.06809, -2.571e-06, -0.9977, 0.06809, -2.571e-06, -0.9977, 0.06809, -2.571e-06, -0.9977, 0.06809, 2.571e-06, -0.9977, 0.06809, 2.571e-06, -0.9977, 0.06809, 2.571e-06, -0.9977, 0.06809, 2.571e-06, -0.9977, 0.06809, 0.0, -0.9977, 0.06809, 0.0, -0.9977, 0.06809, 0.0, -0.9977, 0.06809, 0.0, -0.9977, 0.06809, 0.0, -0.9977, 0.06809, 0.0, -0.9977, 0.06809, 0.0, -0.9977, 0.06809, 0.0, -0.9977, 0.06809, -0.9886, 0.1501, -0.01025, -0.9886, 0.1501, -0.01025, -0.9886, 0.1501, -0.01025, -0.9886, 0.1501, -0.01025, 0.0, 0.1562, -0.9877, 0.0, 0.1562, -0.9877, 0.0, 0.1562, -0.9877, 0.0, 0.1562, -0.9877, 0.0, 0.289, 0.9573, 0.0, 0.289, 0.9573, 0.0, 0.289, 0.9573, 0.0, 0.289, 0.9573, 0.0, -0.06809, -0.9977, 0.0, -0.06809, -0.9977, 0.0, -0.06809, -0.9977, 0.0, -0.06809, -0.9977, 0.0, 0.9977, -0.06809, 0.0, 0.9977, -0.06809, 0.0, 0.9977, -0.06809, 0.0, 0.9977, -0.06809, 0.0, 0.9977, -0.0681, 0.0, 0.9977, -0.0681, 0.0, 0.9977, -0.0681, 0.0, 0.9977, -0.0681, 8.116e-09, 0.9977, -0.06809, 8.116e-09, 0.9977, -0.06809, 8.116e-09, 0.9977, -0.06809, 8.116e-09, 0.9977, -0.06809, 0.0, -0.56, 0.8285, 0.0, -0.56, 0.8285, 0.0, -0.56, 0.8285, 0.0, -0.56, 0.8285, -1.0, 0.0, 0.0, -1.0, 0.0, 0.0, -1.0, 0.0, 0.0, -1.0, 0.0, 0.0, 0.0, 0.06809, 0.9977, 0.0, 0.06809, 0.9977, 0.0, 0.06809, 0.9977, 0.0, 0.06809, 0.9977, 1.0, 0.0, 0.0, 1.0, 0.0, 0.0, 1.0, 0.0, 0.0, 1.0, 0.0, 0.0, 0.0, -0.3917, -0.9201, 0.0, -0.3917, -0.9201, 0.0, -0.3917, -0.9201, 0.0, -0.3917, -0.9201, 0.8908, -0.4533, 0.03094, 0.8908, -0.4533, 0.03094, 0.8908, -0.4533, 0.03094, 0.8908, -0.4533, 0.03094, 0.0, -0.6551, -0.7555, 0.0, -0.6551, -0.7555, 0.0, -0.6551, -0.7555, 0.0, -0.6551, -0.7555, -0.8908, -0.4533, 0.03094, -0.8908, -0.4533, 0.03094, -0.8908, -0.4533, 0.03094, -0.8908, -0.4533, 0.03094, -0.8627, 0.5045, -0.03444, -0.8627, 0.5045, -0.03444, -0.8627, 0.5045, -0.03444, -0.8627, 0.5045, -0.03444, -0.9743, -0.2246, 0.01533, -0.9743, -0.2246, 0.01533, -0.9743, -0.2246, 0.01533, -0.9743, -0.2246, 0.01533, 0.0, -0.2631, 0.9648, 0.0, -0.2631, 0.9648, 0.0, -0.2631, 0.9648, 0.0, -0.2631, 0.9648, 0.9743, -0.2246, 0.01533, 0.9743, -0.2246, 0.01533, 0.9743, -0.2246, 0.01533, 0.9743, -0.2246, 0.01533, 0.0, 0.9562, 0.2926, 0.0, 0.9562, 0.2926, 0.0, 0.9562, 0.2926, 0.0, 0.9562, 0.2926, 0.0, 0.7108, 0.7034, 0.0, 0.7108, 0.7034, 0.0, 0.7108, 0.7034, 0.0, 0.7108, 0.7034, 0.8627, 0.5045, -0.03444, 0.8627, 0.5045, -0.03444, 0.8627, 0.5045, -0.03444, 0.8627, 0.5045, -0.03444, 0.0, 0.6087, -0.7934, 0.0, 0.6087, -0.7934, 0.0, 0.6087, -0.7934, 0.0, 0.6087, -0.7934, 0.0, 0.9977, -0.06809, 0.0, 0.9977, -0.06809, 0.0, 0.9977, -0.06809, 0.0, 0.9977, -0.06809, 0.4983, 0.865, -0.05904, 0.4983, 0.865, -0.05904, 0.4983, 0.865, -0.05904, 0.4983, 0.865, -0.05904, 0.0, 0.9076, -0.4198, 0.0, 0.9076, -0.4198, 0.0, 0.9076, -0.4198, 0.0, 0.9076, -0.4198, -0.4983, 0.865, -0.05904, -0.4983, 0.865, -0.05904, -0.4983, 0.865, -0.05904, -0.4983, 0.865, -0.05904, 1.0, -2.423e-08, 0.0, 1.0, -2.423e-08, 0.0, 1.0, -2.423e-08, 0.0, -1.0, -1.202e-07, 0.0, -1.0, -1.202e-07, 0.0, -1.0, -1.202e-07, 0.0])] * 3)])

# ---- objects
ob_obj_0 = bpy.data.objects.new('obj_0', me_obj_0)

# ---- transforms, parenting, visibility, modifiers, constraints
ob_obj_0.location = (0.0, 0.0, 0.0)
ob_obj_0.rotation_euler = (1.571, -0.0, 0.0)

# ---- collection membership
col_collection.objects.link(ob_obj_0)

# ---- scene / render settings (as saved in the file)
scene.frame_start = 1; scene.frame_end = 250; scene.frame_set(1)
scene.render.engine = 'BLENDER_EEVEE_NEXT'
scene.cycles.use_denoising = False
scene.cycles.samples = 128
scene.cycles.sampling_pattern = 'TABULATED_SOBOL'
scene.cycles.use_adaptive_sampling = False
scene.cycles.use_light_tree = False
scene.view_settings.view_transform = 'Filmic'
bpy.context.view_layer.update()

# ---- added for rendering (the .blend has no active camera and no usable light): camera, sun
cam_auto = bpy.data.cameras.new('AutoCamera')
cam_auto.lens = 50.0
cam_auto.sensor_width = 36.0
cam_auto.clip_end = 1000.0
ob_auto_camera = bpy.data.objects.new('AutoCamera', cam_auto)
scene.collection.objects.link(ob_auto_camera)
ob_auto_camera.location = (1.36288, -1.63611, 1.15422)
ob_auto_camera.rotation_euler = (1.09748, -7.21219e-08, 0.694738)
scene.camera = ob_auto_camera
light_auto_sun = bpy.data.lights.new('AutoSun', 'SUN')
light_auto_sun.energy = 3.0
light_auto_sun.angle = 0.0523599
ob_auto_sun = bpy.data.objects.new('AutoSun', light_auto_sun)
scene.collection.objects.link(ob_auto_sun)
ob_auto_sun.rotation_euler = (0.872665, 0.174533, 0.523599)
bpy.context.view_layer.update()
